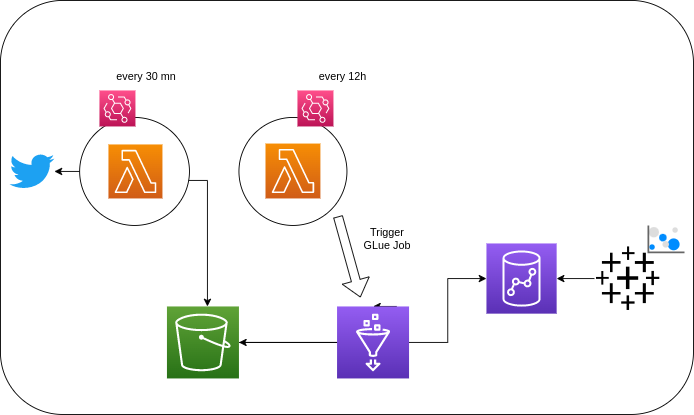

The diagram above was exported from draw.io. Its source (the exported page's mxGraphModel, read from the mxfile embedded in the PNG):
<mxGraphModel dx="1360" dy="834" grid="1" gridSize="10" guides="1" tooltips="1" connect="1" arrows="1" fold="1" page="1" pageScale="1" pageWidth="827" pageHeight="1169" math="0" shadow="0">
  <root>
    <mxCell id="0" />
    <mxCell id="1" parent="0" />
    <mxCell id="t9knC8qlOalBXO3NPACQ-4" value="" style="rounded=1;whiteSpace=wrap;html=1;" parent="1" vertex="1">
      <mxGeometry y="60" width="770" height="460" as="geometry" />
    </mxCell>
    <mxCell id="nJFWWt49Sx2NKtl6l1hz-26" value="" style="ellipse;whiteSpace=wrap;html=1;" parent="1" vertex="1">
      <mxGeometry x="265" y="190" width="120" height="120" as="geometry" />
    </mxCell>
    <mxCell id="nJFWWt49Sx2NKtl6l1hz-1" value="" style="dashed=0;outlineConnect=0;html=1;align=center;labelPosition=center;verticalLabelPosition=bottom;verticalAlign=top;shape=mxgraph.weblogos.twitter;fillColor=#1DA1F2;strokeColor=none" parent="1" vertex="1">
      <mxGeometry x="10" y="230" width="50" height="40" as="geometry" />
    </mxCell>
    <mxCell id="nJFWWt49Sx2NKtl6l1hz-7" style="edgeStyle=orthogonalEdgeStyle;rounded=0;orthogonalLoop=1;jettySize=auto;html=1;" parent="1" source="nJFWWt49Sx2NKtl6l1hz-4" target="nJFWWt49Sx2NKtl6l1hz-1" edge="1">
      <mxGeometry relative="1" as="geometry" />
    </mxCell>
    <mxCell id="nJFWWt49Sx2NKtl6l1hz-8" style="edgeStyle=orthogonalEdgeStyle;rounded=0;orthogonalLoop=1;jettySize=auto;html=1;" parent="1" source="nJFWWt49Sx2NKtl6l1hz-4" target="nJFWWt49Sx2NKtl6l1hz-5" edge="1">
      <mxGeometry relative="1" as="geometry">
        <Array as="points">
          <mxPoint x="230" y="260" />
        </Array>
      </mxGeometry>
    </mxCell>
    <mxCell id="nJFWWt49Sx2NKtl6l1hz-31" style="edgeStyle=orthogonalEdgeStyle;rounded=0;orthogonalLoop=1;jettySize=auto;html=1;entryX=0.5;entryY=0;entryDx=0;entryDy=0;entryPerimeter=0;" parent="1" source="nJFWWt49Sx2NKtl6l1hz-5" target="nJFWWt49Sx2NKtl6l1hz-29" edge="1">
      <mxGeometry relative="1" as="geometry">
        <Array as="points">
          <mxPoint x="390" y="440" />
          <mxPoint x="390" y="410" />
          <mxPoint x="440" y="410" />
        </Array>
      </mxGeometry>
    </mxCell>
    <mxCell id="nJFWWt49Sx2NKtl6l1hz-5" value="" style="sketch=0;points=[[0,0,0],[0.25,0,0],[0.5,0,0],[0.75,0,0],[1,0,0],[0,1,0],[0.25,1,0],[0.5,1,0],[0.75,1,0],[1,1,0],[0,0.25,0],[0,0.5,0],[0,0.75,0],[1,0.25,0],[1,0.5,0],[1,0.75,0]];outlineConnect=0;fontColor=#232F3E;gradientColor=#60A337;gradientDirection=north;fillColor=#277116;strokeColor=#ffffff;dashed=0;verticalLabelPosition=bottom;verticalAlign=top;align=center;html=1;fontSize=12;fontStyle=0;aspect=fixed;shape=mxgraph.aws4.resourceIcon;resIcon=mxgraph.aws4.s3;" parent="1" vertex="1">
      <mxGeometry x="185" y="400" width="80" height="80" as="geometry" />
    </mxCell>
    <mxCell id="nJFWWt49Sx2NKtl6l1hz-9" value="" style="sketch=0;points=[[0,0,0],[0.25,0,0],[0.5,0,0],[0.75,0,0],[1,0,0],[0,1,0],[0.25,1,0],[0.5,1,0],[0.75,1,0],[1,1,0],[0,0.25,0],[0,0.5,0],[0,0.75,0],[1,0.25,0],[1,0.5,0],[1,0.75,0]];outlineConnect=0;fontColor=#232F3E;gradientColor=#F78E04;gradientDirection=north;fillColor=#D05C17;strokeColor=#ffffff;dashed=0;verticalLabelPosition=bottom;verticalAlign=top;align=center;html=1;fontSize=12;fontStyle=0;aspect=fixed;shape=mxgraph.aws4.resourceIcon;resIcon=mxgraph.aws4.lambda;" parent="1" vertex="1">
      <mxGeometry x="294.5" y="219" width="61" height="61" as="geometry" />
    </mxCell>
    <mxCell id="nJFWWt49Sx2NKtl6l1hz-14" value="" style="sketch=0;points=[[0,0,0],[0.25,0,0],[0.5,0,0],[0.75,0,0],[1,0,0],[0,1,0],[0.25,1,0],[0.5,1,0],[0.75,1,0],[1,1,0],[0,0.25,0],[0,0.5,0],[0,0.75,0],[1,0.25,0],[1,0.5,0],[1,0.75,0]];outlineConnect=0;fontColor=#232F3E;gradientColor=#945DF2;gradientDirection=north;fillColor=#5A30B5;strokeColor=#ffffff;dashed=0;verticalLabelPosition=bottom;verticalAlign=top;align=center;html=1;fontSize=12;fontStyle=0;aspect=fixed;shape=mxgraph.aws4.resourceIcon;resIcon=mxgraph.aws4.redshift;" parent="1" vertex="1">
      <mxGeometry x="540" y="330" width="78" height="78" as="geometry" />
    </mxCell>
    <mxCell id="nJFWWt49Sx2NKtl6l1hz-23" value="" style="ellipse;whiteSpace=wrap;html=1;" parent="1" vertex="1">
      <mxGeometry x="88" y="190" width="122" height="120" as="geometry" />
    </mxCell>
    <mxCell id="nJFWWt49Sx2NKtl6l1hz-4" value="" style="sketch=0;points=[[0,0,0],[0.25,0,0],[0.5,0,0],[0.75,0,0],[1,0,0],[0,1,0],[0.25,1,0],[0.5,1,0],[0.75,1,0],[1,1,0],[0,0.25,0],[0,0.5,0],[0,0.75,0],[1,0.25,0],[1,0.5,0],[1,0.75,0]];outlineConnect=0;fontColor=#232F3E;gradientColor=#F78E04;gradientDirection=north;fillColor=#D05C17;strokeColor=#ffffff;dashed=0;verticalLabelPosition=bottom;verticalAlign=top;align=center;html=1;fontSize=12;fontStyle=0;aspect=fixed;shape=mxgraph.aws4.resourceIcon;resIcon=mxgraph.aws4.lambda;" parent="1" vertex="1">
      <mxGeometry x="120" y="220" width="60" height="60" as="geometry" />
    </mxCell>
    <mxCell id="nJFWWt49Sx2NKtl6l1hz-22" value="" style="sketch=0;points=[[0,0,0],[0.25,0,0],[0.5,0,0],[0.75,0,0],[1,0,0],[0,1,0],[0.25,1,0],[0.5,1,0],[0.75,1,0],[1,1,0],[0,0.25,0],[0,0.5,0],[0,0.75,0],[1,0.25,0],[1,0.5,0],[1,0.75,0]];outlineConnect=0;fontColor=#232F3E;gradientColor=#FF4F8B;gradientDirection=north;fillColor=#BC1356;strokeColor=#ffffff;dashed=0;verticalLabelPosition=bottom;verticalAlign=top;align=center;html=1;fontSize=12;fontStyle=0;aspect=fixed;shape=mxgraph.aws4.resourceIcon;resIcon=mxgraph.aws4.eventbridge;" parent="1" vertex="1">
      <mxGeometry x="110" y="160" width="40" height="40" as="geometry" />
    </mxCell>
    <mxCell id="nJFWWt49Sx2NKtl6l1hz-24" value="&amp;nbsp;every 30 mn" style="text;html=1;align=center;verticalAlign=middle;resizable=0;points=[];autosize=1;strokeColor=none;fillColor=none;" parent="1" vertex="1">
      <mxGeometry x="115" y="130" width="90" height="30" as="geometry" />
    </mxCell>
    <mxCell id="nJFWWt49Sx2NKtl6l1hz-25" value="" style="sketch=0;points=[[0,0,0],[0.25,0,0],[0.5,0,0],[0.75,0,0],[1,0,0],[0,1,0],[0.25,1,0],[0.5,1,0],[0.75,1,0],[1,1,0],[0,0.25,0],[0,0.5,0],[0,0.75,0],[1,0.25,0],[1,0.5,0],[1,0.75,0]];outlineConnect=0;fontColor=#232F3E;gradientColor=#FF4F8B;gradientDirection=north;fillColor=#BC1356;strokeColor=#ffffff;dashed=0;verticalLabelPosition=bottom;verticalAlign=top;align=center;html=1;fontSize=12;fontStyle=0;aspect=fixed;shape=mxgraph.aws4.resourceIcon;resIcon=mxgraph.aws4.eventbridge;" parent="1" vertex="1">
      <mxGeometry x="330" y="160" width="40" height="40" as="geometry" />
    </mxCell>
    <mxCell id="nJFWWt49Sx2NKtl6l1hz-27" value="every 12h" style="text;html=1;align=center;verticalAlign=middle;resizable=0;points=[];autosize=1;strokeColor=none;fillColor=none;" parent="1" vertex="1">
      <mxGeometry x="340" y="130" width="80" height="30" as="geometry" />
    </mxCell>
    <mxCell id="nJFWWt49Sx2NKtl6l1hz-32" style="edgeStyle=orthogonalEdgeStyle;rounded=0;orthogonalLoop=1;jettySize=auto;html=1;" parent="1" source="nJFWWt49Sx2NKtl6l1hz-29" target="nJFWWt49Sx2NKtl6l1hz-14" edge="1">
      <mxGeometry relative="1" as="geometry" />
    </mxCell>
    <mxCell id="nJFWWt49Sx2NKtl6l1hz-34" style="edgeStyle=orthogonalEdgeStyle;rounded=0;orthogonalLoop=1;jettySize=auto;html=1;entryX=1;entryY=0.5;entryDx=0;entryDy=0;entryPerimeter=0;" parent="1" source="nJFWWt49Sx2NKtl6l1hz-29" target="nJFWWt49Sx2NKtl6l1hz-5" edge="1">
      <mxGeometry relative="1" as="geometry" />
    </mxCell>
    <mxCell id="nJFWWt49Sx2NKtl6l1hz-29" value="" style="sketch=0;points=[[0,0,0],[0.25,0,0],[0.5,0,0],[0.75,0,0],[1,0,0],[0,1,0],[0.25,1,0],[0.5,1,0],[0.75,1,0],[1,1,0],[0,0.25,0],[0,0.5,0],[0,0.75,0],[1,0.25,0],[1,0.5,0],[1,0.75,0]];outlineConnect=0;fontColor=#232F3E;gradientColor=#945DF2;gradientDirection=north;fillColor=#5A30B5;strokeColor=#ffffff;dashed=0;verticalLabelPosition=bottom;verticalAlign=top;align=center;html=1;fontSize=12;fontStyle=0;aspect=fixed;shape=mxgraph.aws4.resourceIcon;resIcon=mxgraph.aws4.glue;" parent="1" vertex="1">
      <mxGeometry x="374" y="400" width="80" height="80" as="geometry" />
    </mxCell>
    <mxCell id="nJFWWt49Sx2NKtl6l1hz-33" value="" style="shape=flexArrow;endArrow=classic;html=1;rounded=0;" parent="1" edge="1">
      <mxGeometry width="50" height="50" relative="1" as="geometry">
        <mxPoint x="375" y="300" as="sourcePoint" />
        <mxPoint x="400" y="390" as="targetPoint" />
      </mxGeometry>
    </mxCell>
    <mxCell id="nJFWWt49Sx2NKtl6l1hz-37" value="" style="verticalLabelPosition=bottom;shadow=0;dashed=0;align=center;html=1;verticalAlign=top;strokeWidth=1;shape=mxgraph.mockup.graphics.bubbleChart;strokeColor=none;strokeColor2=none;strokeColor3=#666666;fillColor2=#008cff;fillColor3=#dddddd;" parent="1" vertex="1">
      <mxGeometry x="720" y="310" width="40" height="30" as="geometry" />
    </mxCell>
    <mxCell id="nJFWWt49Sx2NKtl6l1hz-39" value="Trigger GLue Job" style="text;html=1;strokeColor=none;fillColor=none;align=center;verticalAlign=middle;whiteSpace=wrap;rounded=0;" parent="1" vertex="1">
      <mxGeometry x="400" y="310" width="60" height="30" as="geometry" />
    </mxCell>
    <mxCell id="XDm9NA4nkoBb45QukSi7-2" style="edgeStyle=orthogonalEdgeStyle;rounded=0;orthogonalLoop=1;jettySize=auto;html=1;" edge="1" parent="1" source="XDm9NA4nkoBb45QukSi7-1" target="nJFWWt49Sx2NKtl6l1hz-14">
      <mxGeometry relative="1" as="geometry" />
    </mxCell>
    <mxCell id="XDm9NA4nkoBb45QukSi7-1" value="" style="shape=image;html=1;verticalAlign=top;verticalLabelPosition=bottom;labelBackgroundColor=#ffffff;imageAspect=0;aspect=fixed;image=https://cdn1.iconfinder.com/data/icons/ionicons-fill-vol-2/512/logo-tableau-128.png" vertex="1" parent="1">
      <mxGeometry x="660" y="331.5" width="75" height="75" as="geometry" />
    </mxCell>
  </root>
</mxGraphModel>